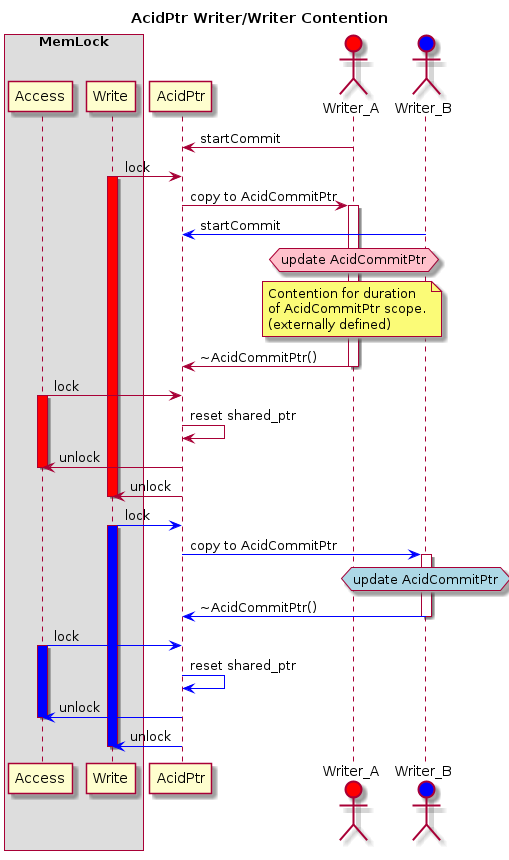

The diagram above was rendered by PlantUML. Its source (embedded in the PNG):
@startuml
Title AcidPtr Writer/Writer Contention
box "MemLock"
participant "Access" as AccessMutex
participant "Write" as WriteMutex
end box
participant AcidPtr
actor Writer_A #red
actor Writer_B #blue

Writer_A -> AcidPtr: startCommit
AcidPtr <- WriteMutex: lock
activate WriteMutex #red
AcidPtr -> Writer_A: copy to AcidCommitPtr
activate Writer_A
Writer_B -[#blue]> AcidPtr: startCommit
hnote over Writer_A #pink
  update AcidCommitPtr
end hnote
note over Writer_A
  Contention for duration
  of AcidCommitPtr scope.
  (externally defined)
end note
Writer_A -> AcidPtr: ~AcidCommitPtr()
deactivate Writer_A
AcidPtr <- AccessMutex: lock
activate AccessMutex #red
AcidPtr -> AcidPtr: reset shared_ptr
AcidPtr -> AccessMutex: unlock
deactivate AccessMutex
AcidPtr -> WriteMutex: unlock
deactivate WriteMutex

AcidPtr <[#blue]- WriteMutex: lock
activate WriteMutex #blue
AcidPtr -[#blue]> Writer_B: copy to AcidCommitPtr
activate Writer_B
hnote over Writer_B #lightblue
  update AcidCommitPtr
end hnote
Writer_B -[#blue]> AcidPtr: ~AcidCommitPtr()
deactivate Writer_B
deactivate AccessMutex

AcidPtr <[#blue]- AccessMutex: lock
activate AccessMutex #blue
AcidPtr -[#blue]> AcidPtr: reset shared_ptr
AcidPtr -[#blue]> AccessMutex: unlock
deactivate AccessMutex
AcidPtr -[#blue]> WriteMutex: unlock
deactivate WriteMutex

@enduml